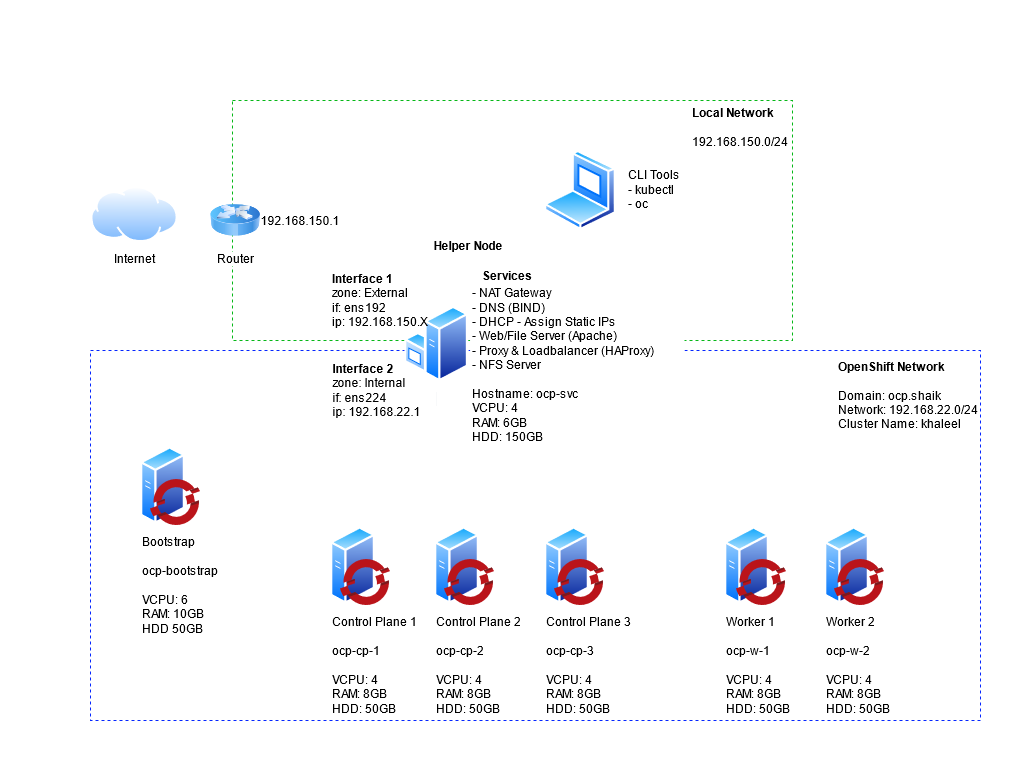

The diagram above was exported from draw.io. Its source (the exported page's mxGraphModel, read from the mxfile embedded in the PNG):
<mxGraphModel dx="868" dy="479" grid="1" gridSize="10" guides="1" tooltips="1" connect="1" arrows="1" fold="1" page="1" pageScale="1" pageWidth="1654" pageHeight="1169" math="0" shadow="0">
  <root>
    <mxCell id="0" />
    <mxCell id="1" parent="0" />
    <mxCell id="nJnqooiq6-FVW7L4uHwT-16" value="" style="rounded=0;whiteSpace=wrap;html=1;strokeWidth=1;align=left;fillColor=none;strokeColor=none;" parent="1" vertex="1">
      <mxGeometry x="330" y="60" width="1030" height="760" as="geometry" />
    </mxCell>
    <mxCell id="27pfvI13phsAGXSqU3TV-26" value="" style="rounded=0;whiteSpace=wrap;html=1;dashed=1;strokeColor=#06B817;" parent="1" vertex="1">
      <mxGeometry x="562" y="160" width="560" height="240" as="geometry" />
    </mxCell>
    <mxCell id="27pfvI13phsAGXSqU3TV-3" value="" style="rounded=0;whiteSpace=wrap;html=1;dashed=1;strokeWidth=1;strokeColor=#0526FF;" parent="1" vertex="1">
      <mxGeometry x="420" y="410" width="890" height="370" as="geometry" />
    </mxCell>
    <mxCell id="27pfvI13phsAGXSqU3TV-5" value="" style="group" parent="1" vertex="1" connectable="0">
      <mxGeometry x="660" y="585" width="70" height="80" as="geometry" />
    </mxCell>
    <mxCell id="27pfvI13phsAGXSqU3TV-4" value="Control Plane 1&lt;br&gt;&lt;br&gt;ocp-cp-1&lt;br&gt;&lt;br&gt;&lt;div&gt;VCPU: 4&amp;nbsp;&lt;/div&gt;&lt;div&gt;RAM: 8GB&lt;/div&gt;&lt;div&gt;HDD: 50GB&lt;/div&gt;" style="aspect=fixed;perimeter=ellipsePerimeter;html=1;align=left;shadow=0;dashed=0;spacingTop=3;image;image=img/lib/active_directory/generic_server.svg;" parent="27pfvI13phsAGXSqU3TV-5" vertex="1">
      <mxGeometry width="44.8" height="80" as="geometry" />
    </mxCell>
    <mxCell id="27pfvI13phsAGXSqU3TV-1" value="" style="aspect=fixed;html=1;points=[];align=center;image;fontSize=12;image=img/lib/mscae/OpenShift.svg;" parent="27pfvI13phsAGXSqU3TV-5" vertex="1">
      <mxGeometry x="10" y="34" width="50" height="46" as="geometry" />
    </mxCell>
    <mxCell id="27pfvI13phsAGXSqU3TV-6" value="" style="group" parent="1" vertex="1" connectable="0">
      <mxGeometry x="764" y="585" width="70" height="80" as="geometry" />
    </mxCell>
    <mxCell id="27pfvI13phsAGXSqU3TV-7" value="Control Plane&amp;nbsp;2&lt;br&gt;&lt;br&gt;ocp-cp-2&lt;br&gt;&lt;br&gt;VCPU: 4&lt;br&gt;RAM: 8GB&lt;br&gt;HDD: 50GB" style="aspect=fixed;perimeter=ellipsePerimeter;html=1;align=left;shadow=0;dashed=0;spacingTop=3;image;image=img/lib/active_directory/generic_server.svg;" parent="27pfvI13phsAGXSqU3TV-6" vertex="1">
      <mxGeometry width="44.8" height="80" as="geometry" />
    </mxCell>
    <mxCell id="27pfvI13phsAGXSqU3TV-8" value="" style="aspect=fixed;html=1;points=[];align=center;image;fontSize=12;image=img/lib/mscae/OpenShift.svg;" parent="27pfvI13phsAGXSqU3TV-6" vertex="1">
      <mxGeometry x="10" y="34" width="50" height="46" as="geometry" />
    </mxCell>
    <mxCell id="27pfvI13phsAGXSqU3TV-9" value="" style="group" parent="1" vertex="1" connectable="0">
      <mxGeometry x="874" y="585" width="70" height="80" as="geometry" />
    </mxCell>
    <mxCell id="27pfvI13phsAGXSqU3TV-10" value="Control Plane&amp;nbsp;3&lt;br&gt;&lt;br&gt;ocp-cp-3&lt;br&gt;&lt;br&gt;VCPU: 4&lt;br&gt;RAM: 8GB&lt;br&gt;HDD: 50GB" style="aspect=fixed;perimeter=ellipsePerimeter;html=1;align=left;shadow=0;dashed=0;spacingTop=3;image;image=img/lib/active_directory/generic_server.svg;" parent="27pfvI13phsAGXSqU3TV-9" vertex="1">
      <mxGeometry width="44.8" height="80" as="geometry" />
    </mxCell>
    <mxCell id="27pfvI13phsAGXSqU3TV-11" value="" style="aspect=fixed;html=1;points=[];align=center;image;fontSize=12;image=img/lib/mscae/OpenShift.svg;" parent="27pfvI13phsAGXSqU3TV-9" vertex="1">
      <mxGeometry x="10" y="34" width="50" height="46" as="geometry" />
    </mxCell>
    <mxCell id="27pfvI13phsAGXSqU3TV-13" value="" style="group" parent="1" vertex="1" connectable="0">
      <mxGeometry x="1054" y="585" width="70" height="80" as="geometry" />
    </mxCell>
    <mxCell id="27pfvI13phsAGXSqU3TV-14" value="Worker 1&lt;br&gt;&lt;br&gt;ocp-w-1&lt;br&gt;&lt;br&gt;VCPU: 4&lt;br&gt;RAM: 8GB&lt;br&gt;HDD: 50GB" style="aspect=fixed;perimeter=ellipsePerimeter;html=1;align=left;shadow=0;dashed=0;spacingTop=3;image;image=img/lib/active_directory/generic_server.svg;" parent="27pfvI13phsAGXSqU3TV-13" vertex="1">
      <mxGeometry width="44.8" height="80" as="geometry" />
    </mxCell>
    <mxCell id="27pfvI13phsAGXSqU3TV-15" value="" style="aspect=fixed;html=1;points=[];align=center;image;fontSize=12;image=img/lib/mscae/OpenShift.svg;" parent="27pfvI13phsAGXSqU3TV-13" vertex="1">
      <mxGeometry x="12" y="34" width="50" height="46" as="geometry" />
    </mxCell>
    <mxCell id="27pfvI13phsAGXSqU3TV-16" value="" style="group" parent="1" vertex="1" connectable="0">
      <mxGeometry x="1154" y="585" width="70" height="80" as="geometry" />
    </mxCell>
    <mxCell id="27pfvI13phsAGXSqU3TV-17" value="Worker 2&lt;br&gt;&lt;br&gt;ocp-w-2&lt;br&gt;&lt;br&gt;VCPU: 4&lt;br&gt;RAM: 8GB&lt;br&gt;HDD: 50GB" style="aspect=fixed;perimeter=ellipsePerimeter;html=1;align=left;shadow=0;dashed=0;spacingTop=3;image;image=img/lib/active_directory/generic_server.svg;" parent="27pfvI13phsAGXSqU3TV-16" vertex="1">
      <mxGeometry width="44.8" height="80" as="geometry" />
    </mxCell>
    <mxCell id="27pfvI13phsAGXSqU3TV-18" value="" style="aspect=fixed;html=1;points=[];align=center;image;fontSize=12;image=img/lib/mscae/OpenShift.svg;" parent="27pfvI13phsAGXSqU3TV-16" vertex="1">
      <mxGeometry x="10" y="34" width="50" height="46" as="geometry" />
    </mxCell>
    <mxCell id="27pfvI13phsAGXSqU3TV-31" value="" style="group" parent="1" vertex="1" connectable="0">
      <mxGeometry x="470" y="505" width="70" height="80" as="geometry" />
    </mxCell>
    <mxCell id="27pfvI13phsAGXSqU3TV-32" value="Bootstrap&lt;br&gt;&lt;br&gt;ocp-bootstrap&lt;br&gt;&lt;br&gt;VCPU: 6&lt;br&gt;RAM: 10GB&lt;br&gt;HDD 50GB&amp;nbsp;" style="aspect=fixed;perimeter=ellipsePerimeter;html=1;align=left;shadow=0;dashed=0;spacingTop=3;image;image=img/lib/active_directory/generic_server.svg;" parent="27pfvI13phsAGXSqU3TV-31" vertex="1">
      <mxGeometry width="44.8" height="80" as="geometry" />
    </mxCell>
    <mxCell id="27pfvI13phsAGXSqU3TV-33" value="" style="aspect=fixed;html=1;points=[];align=center;image;fontSize=12;image=img/lib/mscae/OpenShift.svg;" parent="27pfvI13phsAGXSqU3TV-31" vertex="1">
      <mxGeometry x="10" y="34" width="50" height="46" as="geometry" />
    </mxCell>
    <mxCell id="27pfvI13phsAGXSqU3TV-35" value="&lt;div style=&quot;text-align: left&quot;&gt;&lt;span&gt;&lt;b&gt;OpenShift Network&lt;/b&gt;&lt;/span&gt;&lt;/div&gt;&lt;br&gt;&lt;div style=&quot;text-align: left&quot;&gt;&lt;span&gt;Domain: ocp.shaik&lt;/span&gt;&lt;/div&gt;&lt;div style=&quot;text-align: left&quot;&gt;&lt;span&gt;Network: 192.168.22.0/24&lt;/span&gt;&lt;/div&gt;&lt;div style=&quot;text-align: left&quot;&gt;&lt;span&gt;Cluster Name: khaleel&lt;br&gt;&lt;/span&gt;&lt;/div&gt;" style="text;html=1;strokeColor=none;fillColor=none;align=right;verticalAlign=middle;whiteSpace=wrap;rounded=0;dashed=1;" parent="1" vertex="1">
      <mxGeometry x="1165" y="420" width="145" height="70" as="geometry" />
    </mxCell>
    <mxCell id="27pfvI13phsAGXSqU3TV-36" value="&lt;b&gt;Local Network&lt;br&gt;&lt;/b&gt;&lt;br&gt;192.168.150.0/24" style="text;html=1;strokeColor=none;fillColor=none;align=left;verticalAlign=middle;whiteSpace=wrap;rounded=0;dashed=1;" parent="1" vertex="1">
      <mxGeometry x="1020" y="162.13" width="104" height="50" as="geometry" />
    </mxCell>
    <mxCell id="nJnqooiq6-FVW7L4uHwT-6" value="" style="group" parent="1" vertex="1" connectable="0">
      <mxGeometry x="874" y="190" width="270" height="100" as="geometry" />
    </mxCell>
    <mxCell id="nJnqooiq6-FVW7L4uHwT-1" value="" style="aspect=fixed;perimeter=ellipsePerimeter;html=1;align=center;shadow=0;dashed=0;spacingTop=3;image;image=img/lib/active_directory/laptop_client.svg;" parent="nJnqooiq6-FVW7L4uHwT-6" vertex="1">
      <mxGeometry y="20" width="72" height="80" as="geometry" />
    </mxCell>
    <mxCell id="nJnqooiq6-FVW7L4uHwT-2" value="" style="group" parent="nJnqooiq6-FVW7L4uHwT-6" vertex="1" connectable="0">
      <mxGeometry x="10" width="260" height="97.19999999999999" as="geometry" />
    </mxCell>
    <mxCell id="nJnqooiq6-FVW7L4uHwT-4" value="CLI Tools&lt;br&gt;- kubectl&lt;br&gt;- oc" style="text;html=1;strokeColor=none;align=left;verticalAlign=middle;whiteSpace=wrap;rounded=0;fillColor=#ffffff;" parent="nJnqooiq6-FVW7L4uHwT-2" vertex="1">
      <mxGeometry x="71.65" y="23.6" width="68.35" height="70" as="geometry" />
    </mxCell>
    <mxCell id="nJnqooiq6-FVW7L4uHwT-9" value="Internet" style="aspect=fixed;perimeter=ellipsePerimeter;html=1;align=center;shadow=0;dashed=0;spacingTop=3;image;image=img/lib/active_directory/internet_cloud.svg;" parent="1" vertex="1">
      <mxGeometry x="420" y="246.25" width="88.49" height="55.75" as="geometry" />
    </mxCell>
    <mxCell id="nJnqooiq6-FVW7L4uHwT-10" value="Router" style="image;html=1;image=img/lib/clip_art/networking/Router_Icon_128x128.png" parent="1" vertex="1">
      <mxGeometry x="540" y="255" width="50" height="50" as="geometry" />
    </mxCell>
    <mxCell id="nJnqooiq6-FVW7L4uHwT-14" value="" style="group" parent="1" vertex="1" connectable="0">
      <mxGeometry x="660" y="295" width="354" height="200" as="geometry" />
    </mxCell>
    <mxCell id="27pfvI13phsAGXSqU3TV-29" value="" style="group" parent="nJnqooiq6-FVW7L4uHwT-14" vertex="1" connectable="0">
      <mxGeometry x="65.86046511627907" y="50" width="288.13953488372096" height="130" as="geometry" />
    </mxCell>
    <mxCell id="27pfvI13phsAGXSqU3TV-22" value="&lt;b style=&quot;text-align: left ; background-color: rgb(248 , 249 , 250)&quot;&gt;&lt;br&gt;&lt;/b&gt;" style="aspect=fixed;perimeter=ellipsePerimeter;html=1;align=center;shadow=0;dashed=0;spacingTop=3;image;image=img/lib/active_directory/windows_server.svg;imageBackground=#ffffff;" parent="27pfvI13phsAGXSqU3TV-29" vertex="1">
      <mxGeometry x="8.59273255813956" y="20" width="63.3" height="77.2" as="geometry" />
    </mxCell>
    <mxCell id="27pfvI13phsAGXSqU3TV-24" value="- NAT Gateway&lt;br&gt;- DNS (BIND)&lt;br&gt;&lt;div&gt;&lt;span&gt;- DHCP - Assign Static IPs&lt;/span&gt;&lt;/div&gt;&lt;div&gt;- Web/File Server (Apache)&lt;span&gt;&lt;br&gt;&lt;/span&gt;&lt;/div&gt;&lt;div&gt;- Proxy &amp;amp; Loadbalancer (HAProxy)&lt;br&gt;&lt;/div&gt;&lt;div&gt;- NFS Server&lt;/div&gt;&lt;div&gt;&lt;br&gt;&lt;/div&gt;&lt;div&gt;Hostname: ocp-svc&lt;/div&gt;&lt;div&gt;VCPU: 4&lt;/div&gt;&lt;div&gt;RAM: 6GB&lt;/div&gt;&lt;div&gt;HDD: 150GB&lt;/div&gt;&lt;div&gt;&lt;br&gt;&lt;/div&gt;&lt;div&gt;&lt;br&gt;&lt;/div&gt;" style="text;html=1;strokeColor=none;align=left;verticalAlign=middle;whiteSpace=wrap;rounded=0;fillColor=#ffffff;" parent="27pfvI13phsAGXSqU3TV-29" vertex="1">
      <mxGeometry x="73.73284883720932" y="9" width="214.40668604651162" height="170" as="geometry" />
    </mxCell>
    <mxCell id="nJnqooiq6-FVW7L4uHwT-7" value="&lt;b&gt;Interface 1&lt;/b&gt;&lt;br&gt;zone: External&lt;br&gt;if: ens192&lt;br&gt;ip: 192.168.150.X" style="text;html=1;strokeColor=none;fillColor=none;align=left;verticalAlign=middle;whiteSpace=wrap;rounded=0;" parent="nJnqooiq6-FVW7L4uHwT-14" vertex="1">
      <mxGeometry x="-0.0006976744186069084" y="30" width="113.19767441860466" height="70" as="geometry" />
    </mxCell>
    <mxCell id="nJnqooiq6-FVW7L4uHwT-8" value="&lt;div style=&quot;text-align: left&quot;&gt;&lt;span&gt;&lt;b&gt;Interface 2&lt;/b&gt;&lt;/span&gt;&lt;/div&gt;&lt;div style=&quot;text-align: left&quot;&gt;&lt;span&gt;zone: Internal&lt;/span&gt;&lt;/div&gt;&lt;div style=&quot;text-align: left&quot;&gt;if: ens224&lt;/div&gt;&lt;div style=&quot;text-align: left&quot;&gt;&lt;span&gt;ip: 192.168.22.1&lt;/span&gt;&lt;/div&gt;" style="text;html=1;strokeColor=none;fillColor=none;align=center;verticalAlign=middle;whiteSpace=wrap;rounded=0;" parent="nJnqooiq6-FVW7L4uHwT-14" vertex="1">
      <mxGeometry y="115" width="92.61627906976744" height="80" as="geometry" />
    </mxCell>
    <mxCell id="nJnqooiq6-FVW7L4uHwT-13" value="&lt;b&gt;Helper Node&lt;/b&gt;" style="text;html=1;strokeColor=none;fillColor=none;align=center;verticalAlign=middle;whiteSpace=wrap;rounded=0;" parent="nJnqooiq6-FVW7L4uHwT-14" vertex="1">
      <mxGeometry x="96.73255813953489" width="82.32558139534885" height="20" as="geometry" />
    </mxCell>
    <mxCell id="27pfvI13phsAGXSqU3TV-28" value="&lt;b style=&quot;text-align: left&quot;&gt;Services&lt;/b&gt;" style="text;html=1;strokeColor=none;fillColor=none;align=center;verticalAlign=middle;whiteSpace=wrap;rounded=0;dashed=1;" parent="nJnqooiq6-FVW7L4uHwT-14" vertex="1">
      <mxGeometry x="140.9825581395349" y="30" width="72.03488372093024" height="20" as="geometry" />
    </mxCell>
    <mxCell id="0kvXB5DdNPEwONpDuKU6-2" value="192.168.150.1" style="text;html=1;strokeColor=none;fillColor=none;align=center;verticalAlign=middle;whiteSpace=wrap;rounded=0;" parent="1" vertex="1">
      <mxGeometry x="610" y="270" width="40" height="20" as="geometry" />
    </mxCell>
  </root>
</mxGraphModel>